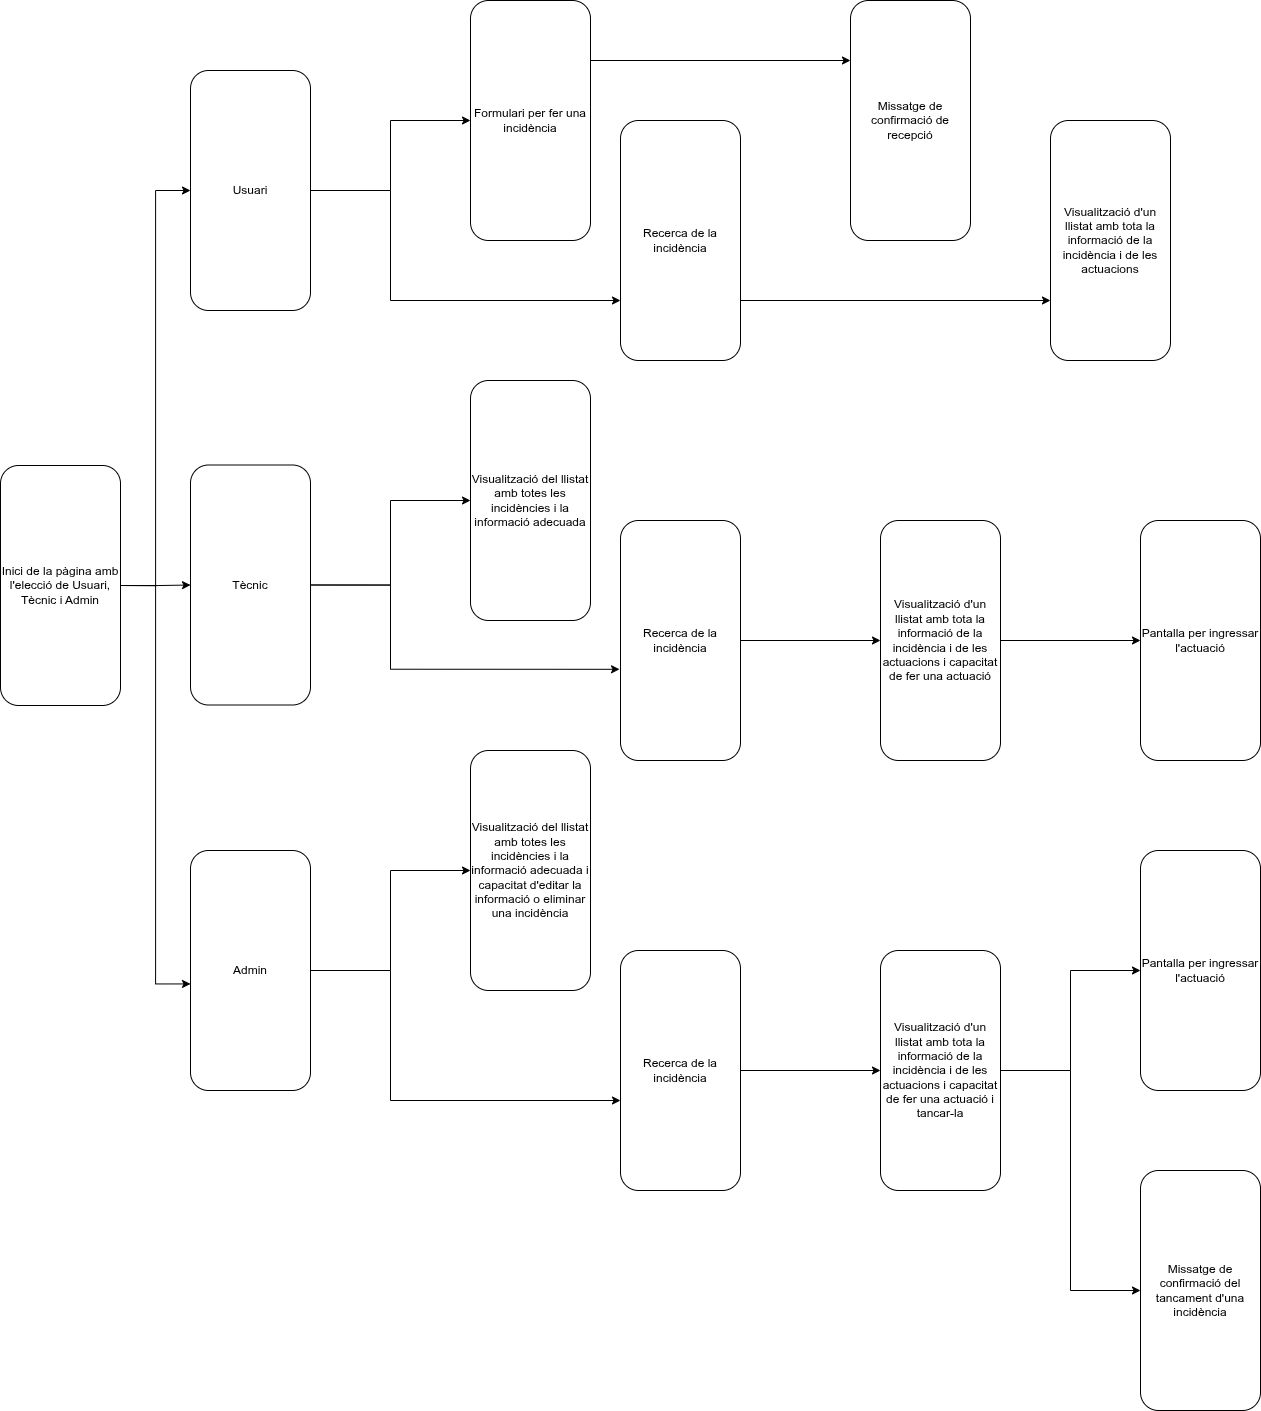

The diagram above was exported from draw.io. Its source (the exported page's mxGraphModel, read from the mxfile embedded in the PNG):
<mxGraphModel dx="1720" dy="1042" grid="1" gridSize="10" guides="1" tooltips="1" connect="1" arrows="1" fold="1" page="1" pageScale="1" pageWidth="827" pageHeight="1169" math="0" shadow="0">
  <root>
    <mxCell id="0" />
    <mxCell id="1" parent="0" />
    <mxCell id="2ZTIJu5Ra3S1293HT4RW-10" style="edgeStyle=orthogonalEdgeStyle;rounded=0;orthogonalLoop=1;jettySize=auto;html=1;exitX=1;exitY=0.25;exitDx=0;exitDy=0;entryX=0;entryY=0.25;entryDx=0;entryDy=0;" edge="1" parent="1" source="IiWS6t_7tJZZtkWwwV1h-1" target="IiWS6t_7tJZZtkWwwV1h-4">
      <mxGeometry relative="1" as="geometry" />
    </mxCell>
    <mxCell id="IiWS6t_7tJZZtkWwwV1h-1" value="Formulari per fer una incidència" style="rounded=1;whiteSpace=wrap;html=1;" parent="1" vertex="1">
      <mxGeometry x="480" width="120" height="240" as="geometry" />
    </mxCell>
    <mxCell id="2ZTIJu5Ra3S1293HT4RW-12" style="edgeStyle=orthogonalEdgeStyle;rounded=0;orthogonalLoop=1;jettySize=auto;html=1;exitX=1;exitY=0.75;exitDx=0;exitDy=0;entryX=0;entryY=0.75;entryDx=0;entryDy=0;" edge="1" parent="1" source="IiWS6t_7tJZZtkWwwV1h-3" target="2ZTIJu5Ra3S1293HT4RW-11">
      <mxGeometry relative="1" as="geometry" />
    </mxCell>
    <mxCell id="IiWS6t_7tJZZtkWwwV1h-3" value="Recerca de la incidència" style="rounded=1;whiteSpace=wrap;html=1;" parent="1" vertex="1">
      <mxGeometry x="630" y="120" width="120" height="240" as="geometry" />
    </mxCell>
    <mxCell id="IiWS6t_7tJZZtkWwwV1h-4" value="Missatge de confirmació de recepció" style="rounded=1;whiteSpace=wrap;html=1;" parent="1" vertex="1">
      <mxGeometry x="860" width="120" height="240" as="geometry" />
    </mxCell>
    <mxCell id="IiWS6t_7tJZZtkWwwV1h-8" value="Visualització del llistat amb totes les incidències i la informació adecuada" style="rounded=1;whiteSpace=wrap;html=1;" parent="1" vertex="1">
      <mxGeometry x="480" y="380" width="120" height="240" as="geometry" />
    </mxCell>
    <mxCell id="2ZTIJu5Ra3S1293HT4RW-7" style="edgeStyle=orthogonalEdgeStyle;rounded=0;orthogonalLoop=1;jettySize=auto;html=1;exitX=1;exitY=0.5;exitDx=0;exitDy=0;entryX=0;entryY=0.5;entryDx=0;entryDy=0;" edge="1" parent="1" source="2ZTIJu5Ra3S1293HT4RW-1" target="2ZTIJu5Ra3S1293HT4RW-2">
      <mxGeometry relative="1" as="geometry" />
    </mxCell>
    <mxCell id="2ZTIJu5Ra3S1293HT4RW-8" style="edgeStyle=orthogonalEdgeStyle;rounded=0;orthogonalLoop=1;jettySize=auto;html=1;exitX=1;exitY=0.5;exitDx=0;exitDy=0;entryX=0;entryY=0.5;entryDx=0;entryDy=0;" edge="1" parent="1" source="2ZTIJu5Ra3S1293HT4RW-1" target="2ZTIJu5Ra3S1293HT4RW-3">
      <mxGeometry relative="1" as="geometry" />
    </mxCell>
    <mxCell id="2ZTIJu5Ra3S1293HT4RW-1" value="Inici de la pàgina amb l'elecció de Usuari, Tècnic i Admin" style="rounded=1;whiteSpace=wrap;html=1;" vertex="1" parent="1">
      <mxGeometry x="10" y="465" width="120" height="240" as="geometry" />
    </mxCell>
    <mxCell id="2ZTIJu5Ra3S1293HT4RW-5" style="edgeStyle=orthogonalEdgeStyle;rounded=0;orthogonalLoop=1;jettySize=auto;html=1;exitX=1;exitY=0.5;exitDx=0;exitDy=0;entryX=0;entryY=0.5;entryDx=0;entryDy=0;" edge="1" parent="1" source="2ZTIJu5Ra3S1293HT4RW-2" target="IiWS6t_7tJZZtkWwwV1h-1">
      <mxGeometry relative="1" as="geometry" />
    </mxCell>
    <mxCell id="2ZTIJu5Ra3S1293HT4RW-6" style="edgeStyle=orthogonalEdgeStyle;rounded=0;orthogonalLoop=1;jettySize=auto;html=1;exitX=1;exitY=0.5;exitDx=0;exitDy=0;entryX=0;entryY=0.75;entryDx=0;entryDy=0;" edge="1" parent="1" source="2ZTIJu5Ra3S1293HT4RW-2" target="IiWS6t_7tJZZtkWwwV1h-3">
      <mxGeometry relative="1" as="geometry">
        <Array as="points">
          <mxPoint x="400" y="190" />
          <mxPoint x="400" y="300" />
        </Array>
      </mxGeometry>
    </mxCell>
    <mxCell id="2ZTIJu5Ra3S1293HT4RW-2" value="Usuari" style="rounded=1;whiteSpace=wrap;html=1;" vertex="1" parent="1">
      <mxGeometry x="200" y="70" width="120" height="240" as="geometry" />
    </mxCell>
    <mxCell id="2ZTIJu5Ra3S1293HT4RW-21" style="edgeStyle=orthogonalEdgeStyle;rounded=0;orthogonalLoop=1;jettySize=auto;html=1;exitX=1;exitY=0.5;exitDx=0;exitDy=0;entryX=0;entryY=0.5;entryDx=0;entryDy=0;" edge="1" parent="1" source="2ZTIJu5Ra3S1293HT4RW-3" target="IiWS6t_7tJZZtkWwwV1h-8">
      <mxGeometry relative="1" as="geometry" />
    </mxCell>
    <mxCell id="2ZTIJu5Ra3S1293HT4RW-3" value="Tècnic" style="rounded=1;whiteSpace=wrap;html=1;" vertex="1" parent="1">
      <mxGeometry x="200" y="464.5" width="120" height="240" as="geometry" />
    </mxCell>
    <mxCell id="2ZTIJu5Ra3S1293HT4RW-25" style="edgeStyle=orthogonalEdgeStyle;rounded=0;orthogonalLoop=1;jettySize=auto;html=1;exitX=1;exitY=0.5;exitDx=0;exitDy=0;entryX=0;entryY=0.5;entryDx=0;entryDy=0;" edge="1" parent="1" source="2ZTIJu5Ra3S1293HT4RW-4" target="2ZTIJu5Ra3S1293HT4RW-16">
      <mxGeometry relative="1" as="geometry" />
    </mxCell>
    <mxCell id="2ZTIJu5Ra3S1293HT4RW-4" value="Admin" style="rounded=1;whiteSpace=wrap;html=1;" vertex="1" parent="1">
      <mxGeometry x="200" y="850" width="120" height="240" as="geometry" />
    </mxCell>
    <mxCell id="2ZTIJu5Ra3S1293HT4RW-9" style="edgeStyle=orthogonalEdgeStyle;rounded=0;orthogonalLoop=1;jettySize=auto;html=1;exitX=1;exitY=0.5;exitDx=0;exitDy=0;entryX=0;entryY=0.556;entryDx=0;entryDy=0;entryPerimeter=0;" edge="1" parent="1" source="2ZTIJu5Ra3S1293HT4RW-1" target="2ZTIJu5Ra3S1293HT4RW-4">
      <mxGeometry relative="1" as="geometry" />
    </mxCell>
    <mxCell id="2ZTIJu5Ra3S1293HT4RW-11" value="Visualització d'un llistat amb tota la informació de la incidència i de les actuacions" style="rounded=1;whiteSpace=wrap;html=1;" vertex="1" parent="1">
      <mxGeometry x="1060" y="120" width="120" height="240" as="geometry" />
    </mxCell>
    <mxCell id="2ZTIJu5Ra3S1293HT4RW-23" style="edgeStyle=orthogonalEdgeStyle;rounded=0;orthogonalLoop=1;jettySize=auto;html=1;entryX=0;entryY=0.5;entryDx=0;entryDy=0;" edge="1" parent="1" source="2ZTIJu5Ra3S1293HT4RW-13" target="2ZTIJu5Ra3S1293HT4RW-14">
      <mxGeometry relative="1" as="geometry" />
    </mxCell>
    <mxCell id="2ZTIJu5Ra3S1293HT4RW-13" value="Recerca de la incidència" style="rounded=1;whiteSpace=wrap;html=1;" vertex="1" parent="1">
      <mxGeometry x="630" y="520" width="120" height="240" as="geometry" />
    </mxCell>
    <mxCell id="2ZTIJu5Ra3S1293HT4RW-24" style="edgeStyle=orthogonalEdgeStyle;rounded=0;orthogonalLoop=1;jettySize=auto;html=1;exitX=1;exitY=0.5;exitDx=0;exitDy=0;entryX=0;entryY=0.5;entryDx=0;entryDy=0;" edge="1" parent="1" source="2ZTIJu5Ra3S1293HT4RW-14" target="2ZTIJu5Ra3S1293HT4RW-15">
      <mxGeometry relative="1" as="geometry" />
    </mxCell>
    <mxCell id="2ZTIJu5Ra3S1293HT4RW-14" value="Visualització d'un llistat amb tota la informació de la incidència i de les actuacions i capacitat de fer una actuació" style="rounded=1;whiteSpace=wrap;html=1;" vertex="1" parent="1">
      <mxGeometry x="890" y="520" width="120" height="240" as="geometry" />
    </mxCell>
    <mxCell id="2ZTIJu5Ra3S1293HT4RW-15" value="Pantalla per ingressar l'actuació" style="rounded=1;whiteSpace=wrap;html=1;" vertex="1" parent="1">
      <mxGeometry x="1150" y="520" width="120" height="240" as="geometry" />
    </mxCell>
    <mxCell id="2ZTIJu5Ra3S1293HT4RW-16" value="Visualització del llistat amb totes les incidències i la informació adecuada i capacitat d'editar la informació o eliminar una incidència" style="rounded=1;whiteSpace=wrap;html=1;" vertex="1" parent="1">
      <mxGeometry x="480" y="750" width="120" height="240" as="geometry" />
    </mxCell>
    <mxCell id="2ZTIJu5Ra3S1293HT4RW-27" style="edgeStyle=orthogonalEdgeStyle;rounded=0;orthogonalLoop=1;jettySize=auto;html=1;exitX=1;exitY=0.5;exitDx=0;exitDy=0;entryX=0;entryY=0.5;entryDx=0;entryDy=0;" edge="1" parent="1" source="2ZTIJu5Ra3S1293HT4RW-17" target="2ZTIJu5Ra3S1293HT4RW-18">
      <mxGeometry relative="1" as="geometry" />
    </mxCell>
    <mxCell id="2ZTIJu5Ra3S1293HT4RW-17" value="Recerca de la incidència" style="rounded=1;whiteSpace=wrap;html=1;" vertex="1" parent="1">
      <mxGeometry x="630" y="950" width="120" height="240" as="geometry" />
    </mxCell>
    <mxCell id="2ZTIJu5Ra3S1293HT4RW-28" style="edgeStyle=orthogonalEdgeStyle;rounded=0;orthogonalLoop=1;jettySize=auto;html=1;exitX=1;exitY=0.5;exitDx=0;exitDy=0;entryX=0;entryY=0.5;entryDx=0;entryDy=0;" edge="1" parent="1" source="2ZTIJu5Ra3S1293HT4RW-18" target="2ZTIJu5Ra3S1293HT4RW-19">
      <mxGeometry relative="1" as="geometry" />
    </mxCell>
    <mxCell id="2ZTIJu5Ra3S1293HT4RW-29" style="edgeStyle=orthogonalEdgeStyle;rounded=0;orthogonalLoop=1;jettySize=auto;html=1;exitX=1;exitY=0.5;exitDx=0;exitDy=0;entryX=0;entryY=0.5;entryDx=0;entryDy=0;" edge="1" parent="1" source="2ZTIJu5Ra3S1293HT4RW-18" target="2ZTIJu5Ra3S1293HT4RW-20">
      <mxGeometry relative="1" as="geometry" />
    </mxCell>
    <mxCell id="2ZTIJu5Ra3S1293HT4RW-18" value="Visualització d'un llistat amb tota la informació de la incidència i de les actuacions i capacitat de fer una actuació i tancar-la" style="rounded=1;whiteSpace=wrap;html=1;" vertex="1" parent="1">
      <mxGeometry x="890" y="950" width="120" height="240" as="geometry" />
    </mxCell>
    <mxCell id="2ZTIJu5Ra3S1293HT4RW-19" value="Pantalla per ingressar l'actuació" style="rounded=1;whiteSpace=wrap;html=1;" vertex="1" parent="1">
      <mxGeometry x="1150" y="850" width="120" height="240" as="geometry" />
    </mxCell>
    <mxCell id="2ZTIJu5Ra3S1293HT4RW-20" value="Missatge de confirmació del tancament d'una incidència" style="rounded=1;whiteSpace=wrap;html=1;" vertex="1" parent="1">
      <mxGeometry x="1150" y="1170" width="120" height="240" as="geometry" />
    </mxCell>
    <mxCell id="2ZTIJu5Ra3S1293HT4RW-22" style="edgeStyle=orthogonalEdgeStyle;rounded=0;orthogonalLoop=1;jettySize=auto;html=1;exitX=1;exitY=0.5;exitDx=0;exitDy=0;entryX=-0.008;entryY=0.62;entryDx=0;entryDy=0;entryPerimeter=0;" edge="1" parent="1" source="2ZTIJu5Ra3S1293HT4RW-3" target="2ZTIJu5Ra3S1293HT4RW-13">
      <mxGeometry relative="1" as="geometry">
        <Array as="points">
          <mxPoint x="400" y="585" />
          <mxPoint x="400" y="669" />
        </Array>
      </mxGeometry>
    </mxCell>
    <mxCell id="2ZTIJu5Ra3S1293HT4RW-26" style="edgeStyle=orthogonalEdgeStyle;rounded=0;orthogonalLoop=1;jettySize=auto;html=1;exitX=1;exitY=0.5;exitDx=0;exitDy=0;entryX=0;entryY=0.625;entryDx=0;entryDy=0;entryPerimeter=0;" edge="1" parent="1" source="2ZTIJu5Ra3S1293HT4RW-4" target="2ZTIJu5Ra3S1293HT4RW-17">
      <mxGeometry relative="1" as="geometry">
        <Array as="points">
          <mxPoint x="400" y="970" />
          <mxPoint x="400" y="1100" />
        </Array>
      </mxGeometry>
    </mxCell>
  </root>
</mxGraphModel>